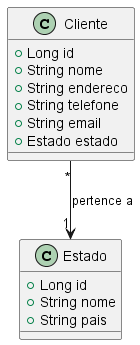

The diagram above was rendered by PlantUML. Its source (embedded in the PNG):
@startuml

class Cliente {
    + Long id
    + String nome
    + String endereco
    + String telefone
    + String email
    + Estado estado
}

class Estado {
    + Long id
    + String nome
    + String pais
}

Cliente "*" --> "1" Estado : pertence a

@enduml